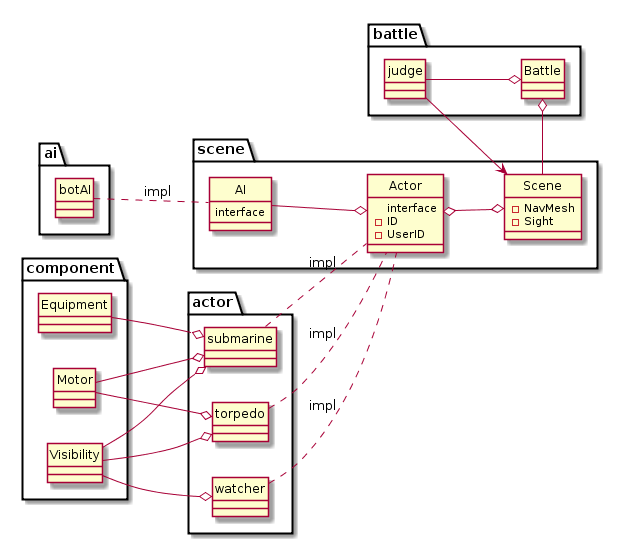

The diagram above was rendered by PlantUML. Its source (embedded in the PNG):
@startuml
left to right direction

hide circle

package battle {
  class Battle {
  }
  class judge {
  }
}

package ai {
  class botAI {
  }
}

package scene {
  class Scene {
    - NavMesh
    - Sight
  }
  class Actor {
    interface
   - ID
    - UserID
 
  }
  class AI {
    interface
  }

}

package actor {
  class submarine {
  }
  class torpedo {
  }
  class watcher {
  }
}

package component {
  class Equipment {
  }
  class Motor {
  }
  class Visibility {
  }
}

botAI .. AI: impl
AI --o Actor
judge --> Scene
judge --o Battle
Scene --o Battle
Actor o--o Scene
submarine .. Actor: impl
torpedo .. Actor: impl
watcher .. Actor: impl
Equipment --o submarine
Motor --o submarine
Motor --o torpedo
Visibility --o submarine
Visibility --o torpedo
Visibility --o watcher
@enduml